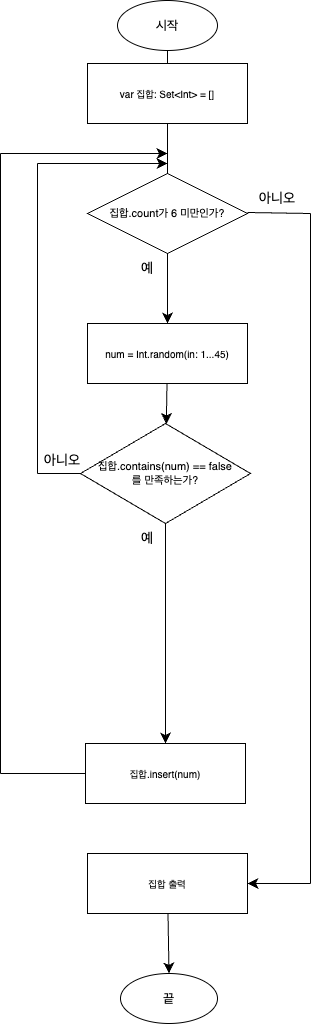

The diagram above was exported from draw.io. Its source (the exported page's mxGraphModel, read from the mxfile embedded in the PNG):
<mxGraphModel dx="790" dy="1017" grid="1" gridSize="10" guides="1" tooltips="1" connect="1" arrows="1" fold="1" page="1" pageScale="1" pageWidth="827" pageHeight="1169" math="0" shadow="0">
  <root>
    <mxCell id="PCOXX7_Mlz93BpKbd9lb-0" />
    <mxCell id="PCOXX7_Mlz93BpKbd9lb-1" parent="PCOXX7_Mlz93BpKbd9lb-0" />
    <mxCell id="-xplYCMSM-Ghn7wqVhGw-0" style="edgeStyle=none;curved=1;rounded=0;orthogonalLoop=1;jettySize=auto;html=1;exitX=0.5;exitY=1;exitDx=0;exitDy=0;entryX=0.5;entryY=0;entryDx=0;entryDy=0;fontSize=12;startSize=8;endSize=8;" edge="1" parent="PCOXX7_Mlz93BpKbd9lb-1" source="-xplYCMSM-Ghn7wqVhGw-1" target="-xplYCMSM-Ghn7wqVhGw-2">
      <mxGeometry relative="1" as="geometry" />
    </mxCell>
    <mxCell id="-xplYCMSM-Ghn7wqVhGw-1" value="시작" style="ellipse;whiteSpace=wrap;html=1;fontSize=13;" vertex="1" parent="PCOXX7_Mlz93BpKbd9lb-1">
      <mxGeometry x="327" y="27" width="100" height="50" as="geometry" />
    </mxCell>
    <mxCell id="-xplYCMSM-Ghn7wqVhGw-2" value="num = Int.random(in: 1...45)" style="rounded=0;whiteSpace=wrap;html=1;fontSize=10;" vertex="1" parent="PCOXX7_Mlz93BpKbd9lb-1">
      <mxGeometry x="297" y="350" width="160" height="60" as="geometry" />
    </mxCell>
    <mxCell id="-xplYCMSM-Ghn7wqVhGw-3" style="edgeStyle=none;curved=1;rounded=0;orthogonalLoop=1;jettySize=auto;html=1;exitX=0.5;exitY=1;exitDx=0;exitDy=0;fontSize=12;startSize=8;endSize=8;" edge="1" parent="PCOXX7_Mlz93BpKbd9lb-1" target="-xplYCMSM-Ghn7wqVhGw-5">
      <mxGeometry relative="1" as="geometry">
        <mxPoint x="376.5" y="410" as="sourcePoint" />
        <mxPoint x="376.5" y="460" as="targetPoint" />
      </mxGeometry>
    </mxCell>
    <mxCell id="-xplYCMSM-Ghn7wqVhGw-36" style="edgeStyle=none;curved=1;rounded=0;orthogonalLoop=1;jettySize=auto;html=1;exitX=0.5;exitY=1;exitDx=0;exitDy=0;fontSize=12;startSize=8;endSize=8;entryX=0.5;entryY=0;entryDx=0;entryDy=0;" edge="1" parent="PCOXX7_Mlz93BpKbd9lb-1" source="-xplYCMSM-Ghn7wqVhGw-5" target="-xplYCMSM-Ghn7wqVhGw-8">
      <mxGeometry relative="1" as="geometry">
        <mxPoint x="376.7894736842105" y="720" as="targetPoint" />
      </mxGeometry>
    </mxCell>
    <mxCell id="-xplYCMSM-Ghn7wqVhGw-5" value="집합.contains(num) == false&lt;br&gt;를 만족하는가?" style="rhombus;whiteSpace=wrap;html=1;fontSize=11;" vertex="1" parent="PCOXX7_Mlz93BpKbd9lb-1">
      <mxGeometry x="290" y="450" width="170" height="100" as="geometry" />
    </mxCell>
    <mxCell id="-xplYCMSM-Ghn7wqVhGw-7" value="예" style="text;html=1;strokeColor=none;fillColor=none;align=center;verticalAlign=middle;whiteSpace=wrap;rounded=0;fontSize=14;" vertex="1" parent="PCOXX7_Mlz93BpKbd9lb-1">
      <mxGeometry x="327" y="550" width="60" height="30" as="geometry" />
    </mxCell>
    <mxCell id="-xplYCMSM-Ghn7wqVhGw-8" value="집합.insert(num)" style="rounded=0;whiteSpace=wrap;html=1;fontSize=10;" vertex="1" parent="PCOXX7_Mlz93BpKbd9lb-1">
      <mxGeometry x="295" y="770" width="160" height="60" as="geometry" />
    </mxCell>
    <mxCell id="-xplYCMSM-Ghn7wqVhGw-10" value="" style="endArrow=none;html=1;rounded=0;fontSize=12;startSize=8;endSize=8;curved=1;" edge="1" parent="PCOXX7_Mlz93BpKbd9lb-1" target="-xplYCMSM-Ghn7wqVhGw-5">
      <mxGeometry width="50" height="50" relative="1" as="geometry">
        <mxPoint x="247" y="500" as="sourcePoint" />
        <mxPoint x="300" y="500" as="targetPoint" />
      </mxGeometry>
    </mxCell>
    <mxCell id="-xplYCMSM-Ghn7wqVhGw-11" value="" style="endArrow=none;html=1;rounded=0;fontSize=12;startSize=8;endSize=8;curved=1;" edge="1" parent="PCOXX7_Mlz93BpKbd9lb-1">
      <mxGeometry width="50" height="50" relative="1" as="geometry">
        <mxPoint x="247" y="500" as="sourcePoint" />
        <mxPoint x="247" y="190" as="targetPoint" />
      </mxGeometry>
    </mxCell>
    <mxCell id="-xplYCMSM-Ghn7wqVhGw-14" value="" style="endArrow=classic;html=1;rounded=0;fontSize=12;startSize=8;endSize=8;curved=1;" edge="1" parent="PCOXX7_Mlz93BpKbd9lb-1">
      <mxGeometry width="50" height="50" relative="1" as="geometry">
        <mxPoint x="247" y="190" as="sourcePoint" />
        <mxPoint x="377" y="190" as="targetPoint" />
      </mxGeometry>
    </mxCell>
    <mxCell id="-xplYCMSM-Ghn7wqVhGw-18" value="집합.count가 6 미만인가?" style="rhombus;whiteSpace=wrap;html=1;fontSize=11;" vertex="1" parent="PCOXX7_Mlz93BpKbd9lb-1">
      <mxGeometry x="297" y="200" width="160" height="80" as="geometry" />
    </mxCell>
    <mxCell id="-xplYCMSM-Ghn7wqVhGw-19" value="예" style="text;html=1;strokeColor=none;fillColor=none;align=center;verticalAlign=middle;whiteSpace=wrap;rounded=0;fontSize=14;" vertex="1" parent="PCOXX7_Mlz93BpKbd9lb-1">
      <mxGeometry x="327" y="280" width="60" height="30" as="geometry" />
    </mxCell>
    <mxCell id="-xplYCMSM-Ghn7wqVhGw-21" value="아니오" style="text;html=1;strokeColor=none;fillColor=none;align=center;verticalAlign=middle;whiteSpace=wrap;rounded=0;fontSize=14;" vertex="1" parent="PCOXX7_Mlz93BpKbd9lb-1">
      <mxGeometry x="457" y="210" width="60" height="30" as="geometry" />
    </mxCell>
    <mxCell id="-xplYCMSM-Ghn7wqVhGw-22" value="" style="endArrow=none;html=1;rounded=0;fontSize=12;startSize=8;endSize=8;curved=1;" edge="1" parent="PCOXX7_Mlz93BpKbd9lb-1">
      <mxGeometry width="50" height="50" relative="1" as="geometry">
        <mxPoint x="457" y="239" as="sourcePoint" />
        <mxPoint x="520" y="240" as="targetPoint" />
      </mxGeometry>
    </mxCell>
    <mxCell id="-xplYCMSM-Ghn7wqVhGw-26" value="" style="endArrow=none;html=1;rounded=0;fontSize=12;startSize=8;endSize=8;curved=1;" edge="1" parent="PCOXX7_Mlz93BpKbd9lb-1">
      <mxGeometry width="50" height="50" relative="1" as="geometry">
        <mxPoint x="520" y="910" as="sourcePoint" />
        <mxPoint x="520" y="240" as="targetPoint" />
      </mxGeometry>
    </mxCell>
    <mxCell id="-xplYCMSM-Ghn7wqVhGw-27" value="" style="endArrow=classic;html=1;rounded=0;fontSize=12;startSize=8;endSize=8;curved=1;entryX=1;entryY=0.5;entryDx=0;entryDy=0;" edge="1" parent="PCOXX7_Mlz93BpKbd9lb-1" target="-xplYCMSM-Ghn7wqVhGw-28">
      <mxGeometry width="50" height="50" relative="1" as="geometry">
        <mxPoint x="520" y="910" as="sourcePoint" />
        <mxPoint x="463" y="910" as="targetPoint" />
      </mxGeometry>
    </mxCell>
    <mxCell id="-xplYCMSM-Ghn7wqVhGw-33" style="edgeStyle=none;curved=1;rounded=0;orthogonalLoop=1;jettySize=auto;html=1;fontSize=12;startSize=8;endSize=8;" edge="1" parent="PCOXX7_Mlz93BpKbd9lb-1" source="-xplYCMSM-Ghn7wqVhGw-28" target="-xplYCMSM-Ghn7wqVhGw-32">
      <mxGeometry relative="1" as="geometry" />
    </mxCell>
    <mxCell id="-xplYCMSM-Ghn7wqVhGw-28" value="집합 출력" style="rounded=0;whiteSpace=wrap;html=1;fontSize=10;" vertex="1" parent="PCOXX7_Mlz93BpKbd9lb-1">
      <mxGeometry x="297" y="880" width="160" height="60" as="geometry" />
    </mxCell>
    <mxCell id="-xplYCMSM-Ghn7wqVhGw-29" value="" style="endArrow=none;html=1;rounded=0;fontSize=12;startSize=8;endSize=8;curved=1;" edge="1" parent="PCOXX7_Mlz93BpKbd9lb-1" target="-xplYCMSM-Ghn7wqVhGw-8">
      <mxGeometry width="50" height="50" relative="1" as="geometry">
        <mxPoint x="210" y="800" as="sourcePoint" />
        <mxPoint x="297" y="799.55" as="targetPoint" />
      </mxGeometry>
    </mxCell>
    <mxCell id="-xplYCMSM-Ghn7wqVhGw-30" value="" style="endArrow=none;html=1;rounded=0;fontSize=12;startSize=8;endSize=8;curved=1;" edge="1" parent="PCOXX7_Mlz93BpKbd9lb-1">
      <mxGeometry width="50" height="50" relative="1" as="geometry">
        <mxPoint x="210" y="800" as="sourcePoint" />
        <mxPoint x="210" y="180" as="targetPoint" />
      </mxGeometry>
    </mxCell>
    <mxCell id="-xplYCMSM-Ghn7wqVhGw-31" value="" style="endArrow=classic;html=1;rounded=0;fontSize=12;startSize=8;endSize=8;curved=1;" edge="1" parent="PCOXX7_Mlz93BpKbd9lb-1">
      <mxGeometry width="50" height="50" relative="1" as="geometry">
        <mxPoint x="210" y="180" as="sourcePoint" />
        <mxPoint x="377" y="180" as="targetPoint" />
      </mxGeometry>
    </mxCell>
    <mxCell id="-xplYCMSM-Ghn7wqVhGw-32" value="끝" style="ellipse;whiteSpace=wrap;html=1;fontSize=13;" vertex="1" parent="PCOXX7_Mlz93BpKbd9lb-1">
      <mxGeometry x="330" y="1000" width="97" height="50" as="geometry" />
    </mxCell>
    <mxCell id="-xplYCMSM-Ghn7wqVhGw-34" value="var 집합: Set&amp;lt;Int&amp;gt; = []" style="rounded=0;whiteSpace=wrap;html=1;fontSize=10;" vertex="1" parent="PCOXX7_Mlz93BpKbd9lb-1">
      <mxGeometry x="297" y="90" width="160" height="60" as="geometry" />
    </mxCell>
    <mxCell id="-xplYCMSM-Ghn7wqVhGw-38" value="아니오" style="text;html=1;strokeColor=none;fillColor=none;align=center;verticalAlign=middle;whiteSpace=wrap;rounded=0;fontSize=14;" vertex="1" parent="PCOXX7_Mlz93BpKbd9lb-1">
      <mxGeometry x="242" y="472" width="60" height="30" as="geometry" />
    </mxCell>
  </root>
</mxGraphModel>